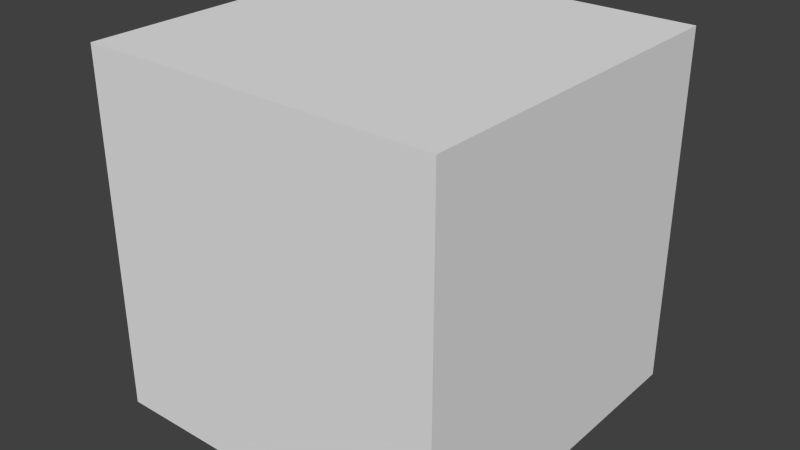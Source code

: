 # Source: cornell.blend  (saved by Blender 2.73.0; exported with 4.5.12 LTS)
import bpy
from mathutils import Matrix  # noqa: F401  (used for matrix-valued properties, if any)

bpy.ops.wm.read_factory_settings(use_empty=True)
scene = bpy.context.scene
scene.name = 'Scene'

# ---- collections
col_collection_1 = bpy.data.collections.new('Collection 1'); scene.collection.children.link(col_collection_1)

# ---- world
world_world = bpy.data.worlds.new('World'); scene.world = world_world
world_world.color = (0.05088, 0.05088, 0.05088)
world_world.use_sun_shadow = False
world_world.sun_shadow_jitter_overblur = 0.0
world_world.cycles.sampling_method = 'MANUAL'
world_world.cycles.sample_map_resolution = 256

# ---- meshes
me_cube = bpy.data.meshes.new('Cube')
me_cube.from_pydata([(-1.006, -1.01, -1.02), (-1.006, 0.9898, -1.02), (0.9936, 0.9898, -1.02), (0.9936, -1.01, -1.02), (-1.006, -1.01, 0.9797), (-1.006, 0.9898, 0.9797), (0.9936, 0.9898, 0.9797), (0.9936, -1.01, 0.9797)], [], [(4, 0, 1, 5), (5, 1, 2, 6), (6, 2, 3, 7), (7, 3, 0, 4), (0, 3, 2, 1), (7, 4, 5, 6)])
_uv = me_cube.uv_layers.new(name='UVMap')
_uv.uv.foreach_set('vector', [0.5071, 0.007145, 0.9929, 0.007145, 0.9929, 0.4929, 0.5071, 0.4929, 0.005605, 0.5056, 0.4944, 0.5056, 0.4944, 0.9944, 0.005605, 0.9944, 0.5049, 0.5049, 0.9951, 0.5049, 0.9951, 0.9951, 0.5049, 0.9951, 0.005605, 0.5056, 0.4944, 0.5056, 0.4944, 0.9944, 0.005605, 0.9944, 0.005596, 0.005596, 0.4944, 0.005596, 0.4944, 0.4944, 0.005596, 0.4944, 0.005596, 0.005596, 0.4944, 0.005596, 0.4944, 0.4944, 0.005596, 0.4944])
me_cube.use_remesh_preserve_volume = False
me_cube.use_remesh_preserve_attributes = False
me_cube.use_mirror_vertex_groups = False
me_cube.update()

# ---- objects
ob_cube = bpy.data.objects.new('Cube', me_cube)

# ---- transforms, parenting, visibility, modifiers, constraints
ob_cube.location = (0.03196, 0.05121, 0.1017)
ob_cube.scale = (5.0, 5.0, 5.0)
ob_cube.lineart.crease_threshold = 0.0

# ---- collection membership
col_collection_1.objects.link(ob_cube)

# ---- scene / render settings (as saved in the file)
scene.frame_start = 1; scene.frame_end = 250; scene.frame_set(162)
scene.render.engine = 'BLENDER_EEVEE_NEXT'
scene.render.resolution_percentage = 50
scene.render.dither_intensity = 0.0
scene.cycles.use_denoising = False
scene.cycles.samples = 10
scene.cycles.sampling_pattern = 'TABULATED_SOBOL'
scene.cycles.light_sampling_threshold = 0.0
scene.cycles.use_adaptive_sampling = False
scene.cycles.use_light_tree = False
scene.cycles.blur_glossy = 0.0
scene.cycles.pixel_filter_type = 'GAUSSIAN'
scene.cycles.sample_clamp_indirect = 0.0
scene.view_settings.view_transform = 'Standard'
bpy.context.view_layer.update()

# ---- added for rendering (the .blend has no active camera and no usable light): camera, sun
cam_auto = bpy.data.cameras.new('AutoCamera')
cam_auto.lens = 50.0
cam_auto.sensor_width = 36.0
cam_auto.clip_end = 1000.0
ob_auto_camera = bpy.data.objects.new('AutoCamera', cam_auto)
scene.collection.objects.link(ob_auto_camera)
ob_auto_camera.location = (16.0254, -19.2304, 12.8203)
ob_auto_camera.rotation_euler = (1.09748, -7.21219e-08, 0.694738)
scene.camera = ob_auto_camera
light_auto_sun = bpy.data.lights.new('AutoSun', 'SUN')
light_auto_sun.energy = 3.0
light_auto_sun.angle = 0.0523599
ob_auto_sun = bpy.data.objects.new('AutoSun', light_auto_sun)
scene.collection.objects.link(ob_auto_sun)
ob_auto_sun.rotation_euler = (0.872665, 0.174533, 0.523599)
bpy.context.view_layer.update()
